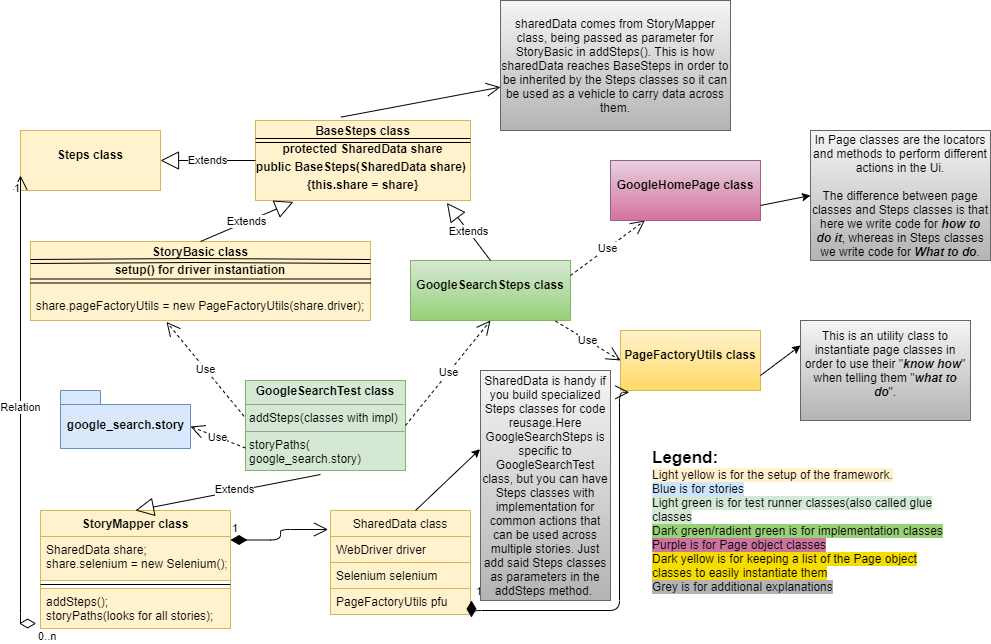

The diagram above was exported from draw.io. Its source (the exported page's mxGraphModel, read from the mxfile embedded in the PNG):
<mxGraphModel dx="1038" dy="580" grid="1" gridSize="10" guides="1" tooltips="1" connect="1" arrows="1" fold="1" page="1" pageScale="1" pageWidth="1100" pageHeight="850" math="0" shadow="0">
  <root>
    <mxCell id="0" />
    <mxCell id="1" parent="0" />
    <mxCell id="Mg8d1sxCNVhaOCUnus3Q-2" value="google_search.story&lt;br&gt;" style="shape=folder;fontStyle=1;spacingTop=10;tabWidth=40;tabHeight=14;tabPosition=left;html=1;fillColor=#dae8fc;strokeColor=#6c8ebf;" parent="1" vertex="1">
      <mxGeometry x="60" y="470" width="130" height="58" as="geometry" />
    </mxCell>
    <mxCell id="Mg8d1sxCNVhaOCUnus3Q-8" value="StoryMapper class" style="swimlane;fontStyle=1;align=center;verticalAlign=top;childLayout=stackLayout;horizontal=1;startSize=26;horizontalStack=0;resizeParent=1;resizeParentMax=0;resizeLast=0;collapsible=1;marginBottom=0;fillColor=#fff2cc;strokeColor=#d6b656;" parent="1" vertex="1">
      <mxGeometry x="40" y="590" width="190" height="118" as="geometry" />
    </mxCell>
    <mxCell id="Mg8d1sxCNVhaOCUnus3Q-9" value="SharedData share;&#10;share.selenium = new Selenium();" style="text;strokeColor=#d6b656;fillColor=#fff2cc;align=left;verticalAlign=top;spacingLeft=4;spacingRight=4;overflow=hidden;rotatable=0;points=[[0,0.5],[1,0.5]];portConstraint=eastwest;" parent="Mg8d1sxCNVhaOCUnus3Q-8" vertex="1">
      <mxGeometry y="26" width="190" height="44" as="geometry" />
    </mxCell>
    <mxCell id="Mg8d1sxCNVhaOCUnus3Q-10" value="" style="line;strokeWidth=1;fillColor=none;align=left;verticalAlign=middle;spacingTop=-1;spacingLeft=3;spacingRight=3;rotatable=0;labelPosition=right;points=[];portConstraint=eastwest;" parent="Mg8d1sxCNVhaOCUnus3Q-8" vertex="1">
      <mxGeometry y="70" width="190" height="8" as="geometry" />
    </mxCell>
    <mxCell id="Mg8d1sxCNVhaOCUnus3Q-11" value="addSteps();&#10;storyPaths(looks for all stories);&#10;" style="text;strokeColor=#d6b656;fillColor=#fff2cc;align=left;verticalAlign=top;spacingLeft=4;spacingRight=4;overflow=hidden;rotatable=0;points=[[0,0.5],[1,0.5]];portConstraint=eastwest;" parent="Mg8d1sxCNVhaOCUnus3Q-8" vertex="1">
      <mxGeometry y="78" width="190" height="40" as="geometry" />
    </mxCell>
    <mxCell id="Mg8d1sxCNVhaOCUnus3Q-14" value="&lt;p style=&quot;margin: 0px ; margin-top: 4px ; text-align: center&quot;&gt;&lt;b&gt;GoogleSearchTest class&lt;/b&gt;&lt;/p&gt;&lt;hr size=&quot;1&quot;&gt;&lt;p style=&quot;margin: 0px ; margin-left: 4px&quot;&gt;addSteps(classes with impl)&lt;/p&gt;&lt;hr size=&quot;1&quot;&gt;&lt;p style=&quot;margin: 0px ; margin-left: 4px&quot;&gt;storyPaths(&lt;br&gt;google_search.story)&lt;/p&gt;" style="verticalAlign=top;align=left;overflow=fill;fontSize=12;fontFamily=Helvetica;html=1;fillColor=#d5e8d4;strokeColor=#82b366;" parent="1" vertex="1">
      <mxGeometry x="245" y="460" width="160" height="90" as="geometry" />
    </mxCell>
    <mxCell id="Mg8d1sxCNVhaOCUnus3Q-26" value="&lt;p style=&quot;margin: 0px ; margin-top: 4px ; text-align: center&quot;&gt;&lt;b&gt;StoryBasic class&lt;/b&gt;&lt;/p&gt;&lt;p style=&quot;margin: 0px ; margin-top: 4px ; text-align: center&quot;&gt;&lt;b&gt;setup() for driver instantiation&lt;/b&gt;&lt;br&gt;&lt;/p&gt;&lt;p style=&quot;margin: 0px ; margin-top: 4px ; text-align: center&quot;&gt;&lt;b&gt;&lt;br&gt;&lt;/b&gt;&lt;/p&gt;&lt;p style=&quot;margin: 0px ; margin-top: 4px ; text-align: center&quot;&gt;share.pageFactoryUtils = new PageFactoryUtils(share.driver);&lt;/p&gt;" style="verticalAlign=top;align=left;overflow=fill;fontSize=12;fontFamily=Helvetica;html=1;fillColor=#fff2cc;strokeColor=#d6b656;" parent="1" vertex="1">
      <mxGeometry x="30" y="321" width="340" height="79" as="geometry" />
    </mxCell>
    <mxCell id="Mg8d1sxCNVhaOCUnus3Q-32" value="&lt;p style=&quot;margin: 0px ; margin-top: 4px ; text-align: center&quot;&gt;&lt;b&gt;BaseSteps class&lt;/b&gt;&lt;/p&gt;&lt;p style=&quot;margin: 0px ; margin-top: 4px ; text-align: center&quot;&gt;&lt;b&gt;protected SharedData share&lt;/b&gt;&lt;/p&gt;&lt;p style=&quot;margin: 0px ; margin-top: 4px ; text-align: center&quot;&gt;&lt;b&gt;public BaseSteps(SharedData share)&amp;nbsp;&lt;/b&gt;&lt;/p&gt;&lt;p style=&quot;margin: 0px ; margin-top: 4px ; text-align: center&quot;&gt;&lt;b&gt;{this.share = share}&lt;/b&gt;&lt;/p&gt;&lt;p style=&quot;margin: 0px ; margin-top: 4px ; text-align: center&quot;&gt;&lt;b&gt;&lt;br&gt;&lt;/b&gt;&lt;/p&gt;" style="verticalAlign=top;align=left;overflow=fill;fontSize=12;fontFamily=Helvetica;html=1;fillColor=#fff2cc;strokeColor=#d6b656;" parent="1" vertex="1">
      <mxGeometry x="255" y="200" width="215" height="80" as="geometry" />
    </mxCell>
    <mxCell id="Mg8d1sxCNVhaOCUnus3Q-35" value="Extends" style="endArrow=block;endSize=16;endFill=0;html=1;entryX=0.5;entryY=0;entryDx=0;entryDy=0;" parent="1" target="Mg8d1sxCNVhaOCUnus3Q-8" edge="1">
      <mxGeometry x="-0.0788" y="-2" width="160" relative="1" as="geometry">
        <mxPoint x="320" y="554" as="sourcePoint" />
        <mxPoint x="318" y="648" as="targetPoint" />
        <mxPoint as="offset" />
      </mxGeometry>
    </mxCell>
    <mxCell id="Mg8d1sxCNVhaOCUnus3Q-39" value="Extends" style="endArrow=block;endSize=16;endFill=0;html=1;entryX=0.176;entryY=1.017;entryDx=0;entryDy=0;exitX=0.5;exitY=0;exitDx=0;exitDy=0;entryPerimeter=0;" parent="1" source="Mg8d1sxCNVhaOCUnus3Q-26" target="Mg8d1sxCNVhaOCUnus3Q-32" edge="1">
      <mxGeometry width="160" relative="1" as="geometry">
        <mxPoint x="220" y="290" as="sourcePoint" />
        <mxPoint x="380" y="290" as="targetPoint" />
      </mxGeometry>
    </mxCell>
    <mxCell id="Mg8d1sxCNVhaOCUnus3Q-46" value="SharedData class" style="swimlane;fontStyle=0;childLayout=stackLayout;horizontal=1;startSize=26;fillColor=#fff2cc;horizontalStack=0;resizeParent=1;resizeParentMax=0;resizeLast=0;collapsible=1;marginBottom=0;strokeColor=#d6b656;" parent="1" vertex="1">
      <mxGeometry x="330" y="590" width="140" height="104" as="geometry" />
    </mxCell>
    <mxCell id="Mg8d1sxCNVhaOCUnus3Q-47" value="WebDriver driver" style="text;strokeColor=#d6b656;fillColor=#fff2cc;align=left;verticalAlign=top;spacingLeft=4;spacingRight=4;overflow=hidden;rotatable=0;points=[[0,0.5],[1,0.5]];portConstraint=eastwest;" parent="Mg8d1sxCNVhaOCUnus3Q-46" vertex="1">
      <mxGeometry y="26" width="140" height="26" as="geometry" />
    </mxCell>
    <mxCell id="Mg8d1sxCNVhaOCUnus3Q-48" value="Selenium selenium" style="text;strokeColor=#d6b656;fillColor=#fff2cc;align=left;verticalAlign=top;spacingLeft=4;spacingRight=4;overflow=hidden;rotatable=0;points=[[0,0.5],[1,0.5]];portConstraint=eastwest;" parent="Mg8d1sxCNVhaOCUnus3Q-46" vertex="1">
      <mxGeometry y="52" width="140" height="26" as="geometry" />
    </mxCell>
    <mxCell id="Mg8d1sxCNVhaOCUnus3Q-49" value="PageFactoryUtils pfu" style="text;strokeColor=#d6b656;fillColor=#fff2cc;align=left;verticalAlign=top;spacingLeft=4;spacingRight=4;overflow=hidden;rotatable=0;points=[[0,0.5],[1,0.5]];portConstraint=eastwest;" parent="Mg8d1sxCNVhaOCUnus3Q-46" vertex="1">
      <mxGeometry y="78" width="140" height="26" as="geometry" />
    </mxCell>
    <mxCell id="Mg8d1sxCNVhaOCUnus3Q-50" value="&lt;p style=&quot;margin: 0px ; margin-top: 4px ; text-align: center&quot;&gt;&lt;br&gt;&lt;b&gt;GoogleSearchSteps class&lt;/b&gt;&lt;/p&gt;&lt;p style=&quot;margin: 0px ; margin-top: 4px ; text-align: center&quot;&gt;&lt;b&gt;&lt;br&gt;&lt;/b&gt;&lt;/p&gt;" style="verticalAlign=top;align=left;overflow=fill;fontSize=12;fontFamily=Helvetica;html=1;fillColor=#d5e8d4;strokeColor=#82b366;gradientColor=#97d077;" parent="1" vertex="1">
      <mxGeometry x="410" y="340" width="160" height="60" as="geometry" />
    </mxCell>
    <mxCell id="kmsLS71H6s5ebdbHX8jQ-4" value="Extends" style="endArrow=block;endSize=16;endFill=0;html=1;entryX=0.89;entryY=1.03;entryDx=0;entryDy=0;entryPerimeter=0;exitX=0.5;exitY=0;exitDx=0;exitDy=0;" parent="1" source="Mg8d1sxCNVhaOCUnus3Q-50" target="Mg8d1sxCNVhaOCUnus3Q-32" edge="1">
      <mxGeometry width="160" relative="1" as="geometry">
        <mxPoint x="395" y="310" as="sourcePoint" />
        <mxPoint x="555" y="310" as="targetPoint" />
      </mxGeometry>
    </mxCell>
    <mxCell id="kmsLS71H6s5ebdbHX8jQ-6" value="Use" style="endArrow=open;endSize=12;dashed=1;html=1;exitX=1;exitY=0.25;exitDx=0;exitDy=0;" parent="1" source="Mg8d1sxCNVhaOCUnus3Q-50" target="kmsLS71H6s5ebdbHX8jQ-7" edge="1">
      <mxGeometry width="160" relative="1" as="geometry">
        <mxPoint x="450" y="510" as="sourcePoint" />
        <mxPoint x="610" y="510" as="targetPoint" />
      </mxGeometry>
    </mxCell>
    <mxCell id="kmsLS71H6s5ebdbHX8jQ-7" value="&lt;p style=&quot;margin: 0px ; margin-top: 4px ; text-align: center&quot;&gt;&lt;br&gt;&lt;b&gt;GoogleHomePage class&lt;/b&gt;&lt;/p&gt;" style="verticalAlign=top;align=left;overflow=fill;fontSize=12;fontFamily=Helvetica;html=1;fillColor=#e6d0de;strokeColor=#996185;gradientColor=#d5739d;" parent="1" vertex="1">
      <mxGeometry x="610" y="240" width="150" height="60" as="geometry" />
    </mxCell>
    <mxCell id="kmsLS71H6s5ebdbHX8jQ-8" value="&lt;p style=&quot;margin: 0px ; margin-top: 4px ; text-align: center&quot;&gt;&lt;br&gt;&lt;b&gt;PageFactoryUtils class&lt;/b&gt;&lt;/p&gt;&lt;p style=&quot;margin: 0px ; margin-top: 4px ; text-align: center&quot;&gt;&lt;b&gt;&lt;br&gt;&lt;/b&gt;&lt;/p&gt;" style="verticalAlign=top;align=left;overflow=fill;fontSize=12;fontFamily=Helvetica;html=1;gradientColor=#ffd966;fillColor=#fff2cc;strokeColor=#d6b656;" parent="1" vertex="1">
      <mxGeometry x="620" y="410" width="140" height="60" as="geometry" />
    </mxCell>
    <mxCell id="kmsLS71H6s5ebdbHX8jQ-9" value="Use" style="endArrow=open;endSize=12;dashed=1;html=1;entryX=0;entryY=0.5;entryDx=0;entryDy=0;exitX=0.906;exitY=1.01;exitDx=0;exitDy=0;exitPerimeter=0;" parent="1" source="Mg8d1sxCNVhaOCUnus3Q-50" target="kmsLS71H6s5ebdbHX8jQ-8" edge="1">
      <mxGeometry width="160" relative="1" as="geometry">
        <mxPoint x="450" y="510" as="sourcePoint" />
        <mxPoint x="610" y="510" as="targetPoint" />
        <Array as="points" />
      </mxGeometry>
    </mxCell>
    <mxCell id="kmsLS71H6s5ebdbHX8jQ-11" value="1" style="endArrow=open;html=1;endSize=12;startArrow=diamondThin;startSize=14;startFill=1;edgeStyle=orthogonalEdgeStyle;align=left;verticalAlign=bottom;exitX=1;exitY=0.25;exitDx=0;exitDy=0;entryX=-0.017;entryY=0.183;entryDx=0;entryDy=0;entryPerimeter=0;" parent="1" source="Mg8d1sxCNVhaOCUnus3Q-8" target="Mg8d1sxCNVhaOCUnus3Q-46" edge="1">
      <mxGeometry x="-1" y="3" relative="1" as="geometry">
        <mxPoint x="450" y="510" as="sourcePoint" />
        <mxPoint x="270" y="665" as="targetPoint" />
      </mxGeometry>
    </mxCell>
    <mxCell id="kmsLS71H6s5ebdbHX8jQ-13" value="1" style="endArrow=open;html=1;endSize=12;startArrow=diamondThin;startSize=14;startFill=1;edgeStyle=orthogonalEdgeStyle;align=left;verticalAlign=bottom;entryX=0.063;entryY=1.03;entryDx=0;entryDy=0;entryPerimeter=0;" parent="1" target="kmsLS71H6s5ebdbHX8jQ-8" edge="1">
      <mxGeometry x="-1" y="3" relative="1" as="geometry">
        <mxPoint x="471" y="680" as="sourcePoint" />
        <mxPoint x="618" y="490" as="targetPoint" />
        <Array as="points">
          <mxPoint x="471" y="690" />
          <mxPoint x="619" y="690" />
          <mxPoint x="619" y="472" />
        </Array>
      </mxGeometry>
    </mxCell>
    <mxCell id="kmsLS71H6s5ebdbHX8jQ-17" value="Use" style="endArrow=open;endSize=12;dashed=1;html=1;entryX=0;entryY=0;entryDx=130;entryDy=36;entryPerimeter=0;exitX=0;exitY=0.75;exitDx=0;exitDy=0;" parent="1" source="Mg8d1sxCNVhaOCUnus3Q-14" target="Mg8d1sxCNVhaOCUnus3Q-2" edge="1">
      <mxGeometry width="160" relative="1" as="geometry">
        <mxPoint x="450" y="510" as="sourcePoint" />
        <mxPoint x="610" y="510" as="targetPoint" />
      </mxGeometry>
    </mxCell>
    <mxCell id="kmsLS71H6s5ebdbHX8jQ-18" value="Use" style="endArrow=open;endSize=12;dashed=1;html=1;entryX=0.5;entryY=1;entryDx=0;entryDy=0;exitX=1;exitY=0.5;exitDx=0;exitDy=0;" parent="1" source="Mg8d1sxCNVhaOCUnus3Q-14" target="Mg8d1sxCNVhaOCUnus3Q-50" edge="1">
      <mxGeometry width="160" relative="1" as="geometry">
        <mxPoint x="450" y="510" as="sourcePoint" />
        <mxPoint x="610" y="510" as="targetPoint" />
      </mxGeometry>
    </mxCell>
    <mxCell id="kmsLS71H6s5ebdbHX8jQ-19" value="Use" style="endArrow=open;endSize=12;dashed=1;html=1;entryX=0.4;entryY=1.018;entryDx=0;entryDy=0;entryPerimeter=0;exitX=-0.009;exitY=0.398;exitDx=0;exitDy=0;exitPerimeter=0;" parent="1" source="Mg8d1sxCNVhaOCUnus3Q-14" target="Mg8d1sxCNVhaOCUnus3Q-26" edge="1">
      <mxGeometry width="160" relative="1" as="geometry">
        <mxPoint x="70" y="430" as="sourcePoint" />
        <mxPoint x="230" y="430" as="targetPoint" />
      </mxGeometry>
    </mxCell>
    <mxCell id="kmsLS71H6s5ebdbHX8jQ-20" value="&lt;p style=&quot;margin: 0px ; margin-top: 4px ; text-align: center&quot;&gt;&lt;br&gt;&lt;b&gt;Steps class&lt;/b&gt;&lt;/p&gt;&lt;p style=&quot;margin: 0px ; margin-top: 4px ; text-align: center&quot;&gt;&lt;b&gt;&lt;br&gt;&lt;/b&gt;&lt;/p&gt;" style="verticalAlign=top;align=left;overflow=fill;fontSize=12;fontFamily=Helvetica;html=1;fillColor=#fff2cc;strokeColor=#d6b656;" parent="1" vertex="1">
      <mxGeometry x="20" y="210" width="140" height="60" as="geometry" />
    </mxCell>
    <mxCell id="kmsLS71H6s5ebdbHX8jQ-24" value="Extends" style="endArrow=block;endSize=16;endFill=0;html=1;entryX=1;entryY=0.5;entryDx=0;entryDy=0;exitX=0;exitY=0.5;exitDx=0;exitDy=0;" parent="1" source="Mg8d1sxCNVhaOCUnus3Q-32" target="kmsLS71H6s5ebdbHX8jQ-20" edge="1">
      <mxGeometry width="160" relative="1" as="geometry">
        <mxPoint x="450" y="320" as="sourcePoint" />
        <mxPoint x="610" y="320" as="targetPoint" />
        <Array as="points" />
      </mxGeometry>
    </mxCell>
    <mxCell id="kmsLS71H6s5ebdbHX8jQ-25" value="" style="shape=link;html=1;" parent="1" edge="1">
      <mxGeometry width="100" relative="1" as="geometry">
        <mxPoint x="30" y="341" as="sourcePoint" />
        <mxPoint x="370" y="341" as="targetPoint" />
        <Array as="points">
          <mxPoint x="195" y="340" />
        </Array>
      </mxGeometry>
    </mxCell>
    <mxCell id="kmsLS71H6s5ebdbHX8jQ-26" value="" style="shape=link;html=1;exitX=0;exitY=0.5;exitDx=0;exitDy=0;entryX=1;entryY=0.5;entryDx=0;entryDy=0;" parent="1" source="Mg8d1sxCNVhaOCUnus3Q-26" target="Mg8d1sxCNVhaOCUnus3Q-26" edge="1">
      <mxGeometry width="100" relative="1" as="geometry">
        <mxPoint x="150" y="369.5" as="sourcePoint" />
        <mxPoint x="370" y="370" as="targetPoint" />
      </mxGeometry>
    </mxCell>
    <mxCell id="kmsLS71H6s5ebdbHX8jQ-28" value="" style="shape=link;html=1;entryX=1;entryY=0.25;entryDx=0;entryDy=0;exitX=0;exitY=0.25;exitDx=0;exitDy=0;" parent="1" source="Mg8d1sxCNVhaOCUnus3Q-32" target="Mg8d1sxCNVhaOCUnus3Q-32" edge="1">
      <mxGeometry width="100" relative="1" as="geometry">
        <mxPoint x="270" y="230" as="sourcePoint" />
        <mxPoint x="370" y="230" as="targetPoint" />
      </mxGeometry>
    </mxCell>
    <mxCell id="kmsLS71H6s5ebdbHX8jQ-29" value="sharedData comes from StoryMapper class, being passed as parameter for StoryBasic in addSteps(). This is how sharedData reaches BaseSteps in order to be inherited by the Steps classes so it can be used as a vehicle to carry data across them." style="text;html=1;strokeColor=#666666;fillColor=#f5f5f5;align=center;verticalAlign=middle;whiteSpace=wrap;rounded=0;gradientColor=#b3b3b3;" parent="1" vertex="1">
      <mxGeometry x="500" y="80" width="230" height="130" as="geometry" />
    </mxCell>
    <mxCell id="kmsLS71H6s5ebdbHX8jQ-32" value="" style="endArrow=open;endFill=1;endSize=12;html=1;exitX=0.397;exitY=-0.042;exitDx=0;exitDy=0;exitPerimeter=0;" parent="1" source="Mg8d1sxCNVhaOCUnus3Q-32" target="kmsLS71H6s5ebdbHX8jQ-29" edge="1">
      <mxGeometry width="160" relative="1" as="geometry">
        <mxPoint x="450" y="250" as="sourcePoint" />
        <mxPoint x="430" y="190" as="targetPoint" />
        <Array as="points" />
      </mxGeometry>
    </mxCell>
    <mxCell id="kmsLS71H6s5ebdbHX8jQ-33" value="In Page classes are the locators and methods to perform different actions in the Ui.&lt;br&gt;&lt;br&gt;The difference between page classes and Steps classes is that here we write code for&lt;b&gt;&lt;i&gt; how to do it&lt;/i&gt;&lt;/b&gt;, whereas in Steps classes we write code for &lt;b&gt;&lt;i&gt;What to do&lt;/i&gt;&lt;/b&gt;." style="text;html=1;strokeColor=#666666;fillColor=#f5f5f5;align=center;verticalAlign=middle;whiteSpace=wrap;rounded=0;gradientColor=#b3b3b3;" parent="1" vertex="1">
      <mxGeometry x="810" y="210" width="180" height="130" as="geometry" />
    </mxCell>
    <mxCell id="kmsLS71H6s5ebdbHX8jQ-34" value="" style="endArrow=classic;html=1;entryX=0;entryY=0.5;entryDx=0;entryDy=0;exitX=1;exitY=0.75;exitDx=0;exitDy=0;" parent="1" source="kmsLS71H6s5ebdbHX8jQ-7" target="kmsLS71H6s5ebdbHX8jQ-33" edge="1">
      <mxGeometry width="50" height="50" relative="1" as="geometry">
        <mxPoint x="500" y="280" as="sourcePoint" />
        <mxPoint x="550" y="230" as="targetPoint" />
        <Array as="points" />
      </mxGeometry>
    </mxCell>
    <mxCell id="kmsLS71H6s5ebdbHX8jQ-35" value="This is an utility class to instantiate page classes in order to use their &quot;&lt;i style=&quot;font-weight: bold&quot;&gt;know how&lt;/i&gt;&quot; when telling them &quot;&lt;i style=&quot;font-weight: bold&quot;&gt;what to do&lt;/i&gt;&quot;.&lt;br&gt;&lt;br&gt;" style="text;html=1;strokeColor=#666666;fillColor=#f5f5f5;align=center;verticalAlign=middle;whiteSpace=wrap;rounded=0;gradientColor=#b3b3b3;" parent="1" vertex="1">
      <mxGeometry x="800" y="400" width="170" height="100" as="geometry" />
    </mxCell>
    <mxCell id="kmsLS71H6s5ebdbHX8jQ-37" value="" style="endArrow=classic;html=1;entryX=0;entryY=0.25;entryDx=0;entryDy=0;exitX=1;exitY=0.75;exitDx=0;exitDy=0;" parent="1" source="kmsLS71H6s5ebdbHX8jQ-8" target="kmsLS71H6s5ebdbHX8jQ-35" edge="1">
      <mxGeometry width="50" height="50" relative="1" as="geometry">
        <mxPoint x="500" y="420" as="sourcePoint" />
        <mxPoint x="550" y="370" as="targetPoint" />
      </mxGeometry>
    </mxCell>
    <mxCell id="kmsLS71H6s5ebdbHX8jQ-40" value="Relation" style="endArrow=open;html=1;endSize=12;startArrow=diamondThin;startSize=14;startFill=0;edgeStyle=orthogonalEdgeStyle;entryX=0;entryY=0.75;entryDx=0;entryDy=0;exitX=-0.023;exitY=0.875;exitDx=0;exitDy=0;exitPerimeter=0;" parent="1" source="Mg8d1sxCNVhaOCUnus3Q-11" target="kmsLS71H6s5ebdbHX8jQ-20" edge="1">
      <mxGeometry relative="1" as="geometry">
        <mxPoint x="37" y="650" as="sourcePoint" />
        <mxPoint x="470" y="450" as="targetPoint" />
        <Array as="points">
          <mxPoint x="20" y="703" />
        </Array>
      </mxGeometry>
    </mxCell>
    <mxCell id="kmsLS71H6s5ebdbHX8jQ-41" value="0..n" style="edgeLabel;resizable=0;html=1;align=left;verticalAlign=top;" parent="kmsLS71H6s5ebdbHX8jQ-40" connectable="0" vertex="1">
      <mxGeometry x="-1" relative="1" as="geometry" />
    </mxCell>
    <mxCell id="kmsLS71H6s5ebdbHX8jQ-42" value="1" style="edgeLabel;resizable=0;html=1;align=right;verticalAlign=top;" parent="kmsLS71H6s5ebdbHX8jQ-40" connectable="0" vertex="1">
      <mxGeometry x="1" relative="1" as="geometry" />
    </mxCell>
    <mxCell id="ew7NrpBILYURpaHo6j0I-2" value="&lt;b&gt;&lt;font style=&quot;font-size: 17px&quot;&gt;Legend: &lt;/font&gt;&lt;/b&gt;&lt;br&gt;&lt;div&gt;&lt;span style=&quot;background-color: rgb(255 , 242 , 204)&quot;&gt;Light yellow is for the setup of the framework.&lt;/span&gt;&lt;/div&gt;&lt;div&gt;&lt;span style=&quot;background-color: rgb(204 , 229 , 255)&quot;&gt;Blue is for stories&lt;/span&gt;&lt;/div&gt;&lt;div&gt;&lt;span style=&quot;background-color: rgb(213 , 232 , 212)&quot;&gt;Light green is for test runner classes(also called glue classes&lt;/span&gt;&lt;/div&gt;&lt;div&gt;&lt;span style=&quot;background-color: rgb(151 , 208 , 119)&quot;&gt;Dark green/radient green is for implementation classes&lt;/span&gt;&lt;/div&gt;&lt;div&gt;&lt;span style=&quot;background-color: rgb(204 , 116 , 160)&quot;&gt;Purple is for Page object classes&lt;/span&gt;&lt;/div&gt;&lt;div&gt;&lt;span style=&quot;background-color: rgb(245 , 221 , 2)&quot;&gt;Dark yellow is for keeping a list of the Page object classes to easily instantiate them&lt;/span&gt;&lt;/div&gt;&lt;div&gt;&lt;span style=&quot;background-color: rgb(179 , 179 , 179)&quot;&gt;Grey is for additional explanations&lt;/span&gt;&lt;/div&gt;" style="text;html=1;align=left;verticalAlign=middle;whiteSpace=wrap;rounded=0;" vertex="1" parent="1">
      <mxGeometry x="650" y="520" width="310" height="160" as="geometry" />
    </mxCell>
    <mxCell id="ew7NrpBILYURpaHo6j0I-3" value="SharedData is handy if you build specialized Steps classes for code reusage.Here GoogleSearchSteps is specific to GoogleSearchTest class, but you can have Steps classes with implementation for common actions that can be used across multiple stories. Just add said Steps classes as parameters in the addSteps method.&amp;nbsp;" style="text;html=1;strokeColor=#666666;fillColor=#f5f5f5;align=center;verticalAlign=middle;whiteSpace=wrap;rounded=0;labelBackgroundColor=none;gradientColor=#b3b3b3;" vertex="1" parent="1">
      <mxGeometry x="480" y="450" width="130" height="230" as="geometry" />
    </mxCell>
    <mxCell id="ew7NrpBILYURpaHo6j0I-4" value="" style="endArrow=classic;html=1;entryX=-0.003;entryY=0.342;entryDx=0;entryDy=0;entryPerimeter=0;" edge="1" parent="1" target="ew7NrpBILYURpaHo6j0I-3">
      <mxGeometry width="50" height="50" relative="1" as="geometry">
        <mxPoint x="415" y="590" as="sourcePoint" />
        <mxPoint x="550" y="430" as="targetPoint" />
        <Array as="points" />
      </mxGeometry>
    </mxCell>
  </root>
</mxGraphModel>